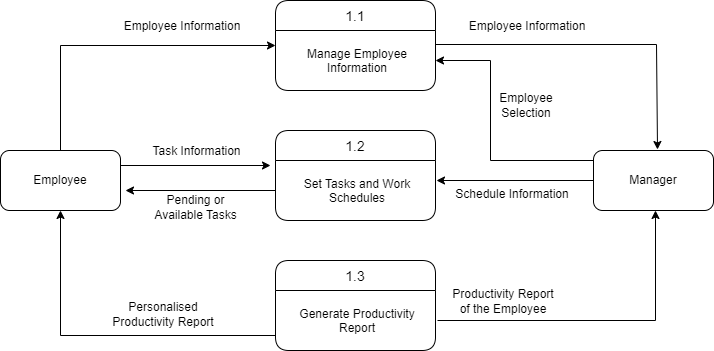

The diagram above was exported from draw.io. Its source (the exported page's mxGraphModel, read from the mxfile embedded in the PNG):
<mxGraphModel dx="880" dy="444" grid="1" gridSize="10" guides="1" tooltips="1" connect="1" arrows="1" fold="1" page="1" pageScale="1" pageWidth="850" pageHeight="1100" math="0" shadow="0">
  <root>
    <mxCell id="0" />
    <mxCell id="1" parent="0" />
    <mxCell id="rh2q8xNuHcepMcNdkEyn-1" value="1.1" style="swimlane;childLayout=stackLayout;horizontal=1;startSize=30;horizontalStack=0;rounded=1;fontSize=14;fontStyle=0;strokeWidth=1;resizeParent=0;resizeLast=1;shadow=0;dashed=0;align=center;" vertex="1" parent="1">
      <mxGeometry x="340" y="170" width="160" height="90" as="geometry" />
    </mxCell>
    <mxCell id="rh2q8xNuHcepMcNdkEyn-2" value="Manage Employee&#10;Information" style="align=center;strokeColor=none;fillColor=none;spacingLeft=4;fontSize=12;verticalAlign=middle;resizable=0;rotatable=0;part=1;" vertex="1" parent="rh2q8xNuHcepMcNdkEyn-1">
      <mxGeometry y="30" width="160" height="60" as="geometry" />
    </mxCell>
    <mxCell id="rh2q8xNuHcepMcNdkEyn-9" style="edgeStyle=orthogonalEdgeStyle;rounded=0;orthogonalLoop=1;jettySize=auto;html=1;exitX=0.5;exitY=0;exitDx=0;exitDy=0;entryX=0;entryY=0.25;entryDx=0;entryDy=0;" edge="1" parent="1" source="rh2q8xNuHcepMcNdkEyn-3" target="rh2q8xNuHcepMcNdkEyn-2">
      <mxGeometry relative="1" as="geometry">
        <mxPoint x="320" y="210" as="targetPoint" />
      </mxGeometry>
    </mxCell>
    <mxCell id="rh2q8xNuHcepMcNdkEyn-23" style="edgeStyle=orthogonalEdgeStyle;rounded=0;orthogonalLoop=1;jettySize=auto;html=1;" edge="1" parent="1">
      <mxGeometry relative="1" as="geometry">
        <mxPoint x="335" y="335" as="targetPoint" />
        <mxPoint x="185" y="335" as="sourcePoint" />
      </mxGeometry>
    </mxCell>
    <mxCell id="rh2q8xNuHcepMcNdkEyn-3" value="Employee" style="rounded=1;whiteSpace=wrap;html=1;" vertex="1" parent="1">
      <mxGeometry x="65" y="320" width="120" height="60" as="geometry" />
    </mxCell>
    <mxCell id="rh2q8xNuHcepMcNdkEyn-13" style="edgeStyle=orthogonalEdgeStyle;rounded=0;orthogonalLoop=1;jettySize=auto;html=1;entryX=1;entryY=0.5;entryDx=0;entryDy=0;" edge="1" parent="1" source="rh2q8xNuHcepMcNdkEyn-4" target="rh2q8xNuHcepMcNdkEyn-2">
      <mxGeometry relative="1" as="geometry">
        <mxPoint x="670" y="230" as="targetPoint" />
        <Array as="points">
          <mxPoint x="555" y="330" />
          <mxPoint x="555" y="230" />
        </Array>
      </mxGeometry>
    </mxCell>
    <mxCell id="rh2q8xNuHcepMcNdkEyn-17" style="edgeStyle=orthogonalEdgeStyle;rounded=0;orthogonalLoop=1;jettySize=auto;html=1;exitX=0;exitY=0.5;exitDx=0;exitDy=0;" edge="1" parent="1" source="rh2q8xNuHcepMcNdkEyn-4">
      <mxGeometry relative="1" as="geometry">
        <mxPoint x="501" y="350" as="targetPoint" />
        <mxPoint x="601" y="350" as="sourcePoint" />
      </mxGeometry>
    </mxCell>
    <mxCell id="rh2q8xNuHcepMcNdkEyn-4" value="Manager" style="rounded=1;whiteSpace=wrap;html=1;strokeWidth=1;" vertex="1" parent="1">
      <mxGeometry x="658" y="320" width="120" height="60" as="geometry" />
    </mxCell>
    <mxCell id="rh2q8xNuHcepMcNdkEyn-5" value="1.2" style="swimlane;childLayout=stackLayout;horizontal=1;startSize=30;horizontalStack=0;rounded=1;fontSize=14;fontStyle=0;strokeWidth=1;resizeParent=0;resizeLast=1;shadow=0;dashed=0;align=center;" vertex="1" parent="1">
      <mxGeometry x="340" y="300" width="160" height="90" as="geometry" />
    </mxCell>
    <mxCell id="rh2q8xNuHcepMcNdkEyn-6" value="Set Tasks and Work &#10;Schedules" style="align=center;strokeColor=none;fillColor=none;spacingLeft=4;fontSize=12;verticalAlign=middle;resizable=0;rotatable=0;part=1;" vertex="1" parent="rh2q8xNuHcepMcNdkEyn-5">
      <mxGeometry y="30" width="160" height="60" as="geometry" />
    </mxCell>
    <mxCell id="rh2q8xNuHcepMcNdkEyn-7" value="1.3" style="swimlane;childLayout=stackLayout;horizontal=1;startSize=30;horizontalStack=0;rounded=1;fontSize=14;fontStyle=0;strokeWidth=1;resizeParent=0;resizeLast=1;shadow=0;dashed=0;align=center;" vertex="1" parent="1">
      <mxGeometry x="340" y="430" width="160" height="90" as="geometry" />
    </mxCell>
    <mxCell id="rh2q8xNuHcepMcNdkEyn-8" value="Generate Productivity &#10;Report" style="align=center;strokeColor=none;fillColor=none;spacingLeft=4;fontSize=12;verticalAlign=middle;resizable=0;rotatable=0;part=1;" vertex="1" parent="rh2q8xNuHcepMcNdkEyn-7">
      <mxGeometry y="30" width="160" height="60" as="geometry" />
    </mxCell>
    <mxCell id="rh2q8xNuHcepMcNdkEyn-10" value="Employee Information" style="text;html=1;strokeColor=none;fillColor=none;align=center;verticalAlign=middle;whiteSpace=wrap;rounded=0;" vertex="1" parent="1">
      <mxGeometry x="182" y="181" width="130" height="30" as="geometry" />
    </mxCell>
    <mxCell id="rh2q8xNuHcepMcNdkEyn-11" style="edgeStyle=orthogonalEdgeStyle;rounded=0;orthogonalLoop=1;jettySize=auto;html=1;" edge="1" parent="1">
      <mxGeometry relative="1" as="geometry">
        <mxPoint x="722" y="319" as="targetPoint" />
        <mxPoint x="500" y="210" as="sourcePoint" />
        <Array as="points">
          <mxPoint x="721" y="214" />
        </Array>
      </mxGeometry>
    </mxCell>
    <mxCell id="rh2q8xNuHcepMcNdkEyn-12" value="Employee Information" style="text;html=1;strokeColor=none;fillColor=none;align=center;verticalAlign=middle;whiteSpace=wrap;rounded=0;" vertex="1" parent="1">
      <mxGeometry x="527" y="181" width="130" height="30" as="geometry" />
    </mxCell>
    <mxCell id="rh2q8xNuHcepMcNdkEyn-14" value="Employee Selection" style="text;html=1;strokeColor=none;fillColor=none;align=center;verticalAlign=middle;whiteSpace=wrap;rounded=0;" vertex="1" parent="1">
      <mxGeometry x="552" y="260" width="78" height="30" as="geometry" />
    </mxCell>
    <mxCell id="rh2q8xNuHcepMcNdkEyn-20" value="Schedule Information" style="text;html=1;strokeColor=none;fillColor=none;align=center;verticalAlign=middle;whiteSpace=wrap;rounded=0;" vertex="1" parent="1">
      <mxGeometry x="514" y="349" width="126" height="30" as="geometry" />
    </mxCell>
    <mxCell id="rh2q8xNuHcepMcNdkEyn-25" style="edgeStyle=orthogonalEdgeStyle;rounded=0;orthogonalLoop=1;jettySize=auto;html=1;exitX=0;exitY=0.5;exitDx=0;exitDy=0;" edge="1" parent="1" source="rh2q8xNuHcepMcNdkEyn-6">
      <mxGeometry relative="1" as="geometry">
        <mxPoint x="190" y="360" as="targetPoint" />
      </mxGeometry>
    </mxCell>
    <mxCell id="rh2q8xNuHcepMcNdkEyn-26" value="Pending or Available Tasks" style="text;html=1;strokeColor=none;fillColor=none;align=center;verticalAlign=middle;whiteSpace=wrap;rounded=0;" vertex="1" parent="1">
      <mxGeometry x="214" y="362" width="93" height="30" as="geometry" />
    </mxCell>
    <mxCell id="rh2q8xNuHcepMcNdkEyn-27" value="Task Information" style="text;html=1;strokeColor=none;fillColor=none;align=center;verticalAlign=middle;whiteSpace=wrap;rounded=0;" vertex="1" parent="1">
      <mxGeometry x="210" y="306" width="103" height="30" as="geometry" />
    </mxCell>
    <mxCell id="rh2q8xNuHcepMcNdkEyn-28" style="edgeStyle=orthogonalEdgeStyle;rounded=0;orthogonalLoop=1;jettySize=auto;html=1;exitX=1;exitY=0.5;exitDx=0;exitDy=0;entryX=0.5;entryY=1;entryDx=0;entryDy=0;" edge="1" parent="1">
      <mxGeometry relative="1" as="geometry">
        <mxPoint x="720" y="380" as="targetPoint" />
        <mxPoint x="502" y="490" as="sourcePoint" />
        <Array as="points">
          <mxPoint x="720" y="490" />
        </Array>
      </mxGeometry>
    </mxCell>
    <mxCell id="rh2q8xNuHcepMcNdkEyn-29" style="edgeStyle=orthogonalEdgeStyle;rounded=0;orthogonalLoop=1;jettySize=auto;html=1;exitX=0;exitY=0.75;exitDx=0;exitDy=0;entryX=0.5;entryY=1;entryDx=0;entryDy=0;" edge="1" parent="1" source="rh2q8xNuHcepMcNdkEyn-8" target="rh2q8xNuHcepMcNdkEyn-3">
      <mxGeometry relative="1" as="geometry">
        <mxPoint x="100" y="505" as="targetPoint" />
      </mxGeometry>
    </mxCell>
    <mxCell id="rh2q8xNuHcepMcNdkEyn-30" value="Productivity Report of the Employee" style="text;html=1;strokeColor=none;fillColor=none;align=center;verticalAlign=middle;whiteSpace=wrap;rounded=0;" vertex="1" parent="1">
      <mxGeometry x="515" y="456" width="106" height="30" as="geometry" />
    </mxCell>
    <mxCell id="rh2q8xNuHcepMcNdkEyn-31" value="Personalised Productivity Report" style="text;html=1;strokeColor=none;fillColor=none;align=center;verticalAlign=middle;whiteSpace=wrap;rounded=0;" vertex="1" parent="1">
      <mxGeometry x="169" y="469" width="118" height="30" as="geometry" />
    </mxCell>
  </root>
</mxGraphModel>